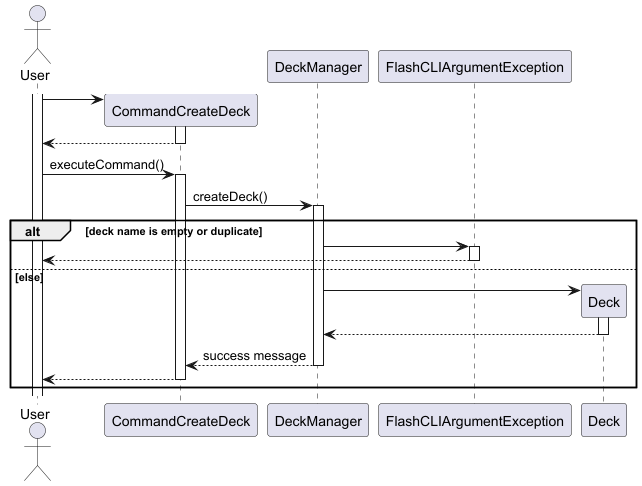

The diagram above was rendered by PlantUML. Its source (embedded in the PNG):
@startuml

actor User
participant CommandCreateDeck
participant DeckManager
participant FlashCLIArgumentException
participant Deck

activate User
create CommandCreateDeck
User -> CommandCreateDeck
activate CommandCreateDeck

CommandCreateDeck --> User
deactivate CommandCreateDeck


User -> CommandCreateDeck: executeCommand()
activate CommandCreateDeck
CommandCreateDeck -> DeckManager: createDeck()
activate DeckManager

alt deck name is empty or duplicate
    DeckManager -> FlashCLIArgumentException
    activate FlashCLIArgumentException
    FlashCLIArgumentException --> User
    deactivate FlashCLIArgumentException

else else
    create Deck
    DeckManager -> Deck
    activate Deck
    Deck --> DeckManager
    deactivate Deck
    DeckManager --> CommandCreateDeck : success message
    deactivate DeckManager
    CommandCreateDeck --> User
    deactivate CommandCreateDeck
end alt

@enduml